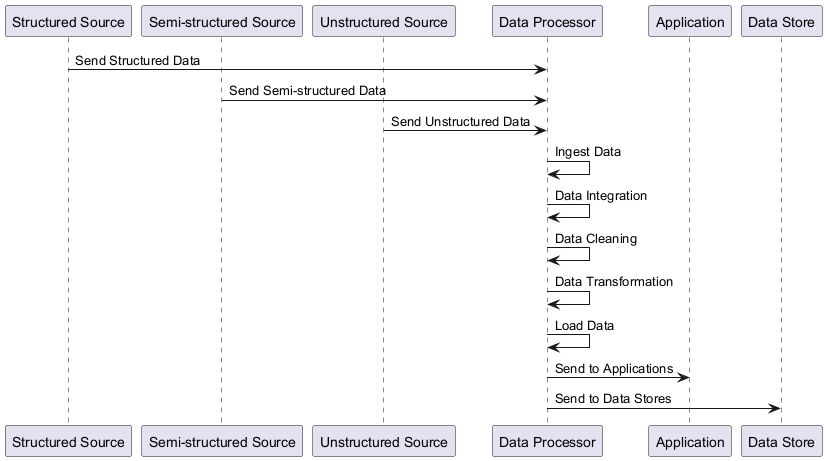

The diagram above was rendered by PlantUML. Its source (embedded in the PNG):
@startuml
participant "Structured Source" as SS
participant "Semi-structured Source" as SSS
participant "Unstructured Source" as US
participant "Data Processor" as DP
participant "Application" as App
participant "Data Store" as DS

SS -> DP: Send Structured Data
SSS -> DP: Send Semi-structured Data
US -> DP: Send Unstructured Data

DP -> DP: Ingest Data
DP -> DP: Data Integration
DP -> DP: Data Cleaning
DP -> DP: Data Transformation

DP -> DP: Load Data
DP -> App: Send to Applications
DP -> DS: Send to Data Stores
@enduml